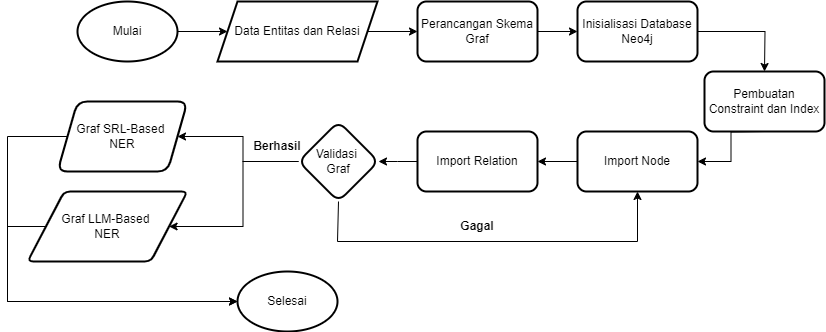

The diagram above was exported from draw.io. Its source (the exported page's mxGraphModel, read from the mxfile embedded in the PNG):
<mxGraphModel dx="898" dy="758" grid="1" gridSize="10" guides="1" tooltips="1" connect="1" arrows="1" fold="1" page="1" pageScale="1" pageWidth="827" pageHeight="1169" math="0" shadow="0">
  <root>
    <mxCell id="WIyWlLk6GJQsqaUBKTNV-0" />
    <mxCell id="WIyWlLk6GJQsqaUBKTNV-1" parent="WIyWlLk6GJQsqaUBKTNV-0" />
    <mxCell id="3v7L5fkTUvwpBmQBA0si-40" value="" style="edgeStyle=orthogonalEdgeStyle;rounded=0;orthogonalLoop=1;jettySize=auto;html=1;" edge="1" parent="WIyWlLk6GJQsqaUBKTNV-1" source="3v7L5fkTUvwpBmQBA0si-37" target="3v7L5fkTUvwpBmQBA0si-39">
      <mxGeometry relative="1" as="geometry" />
    </mxCell>
    <mxCell id="3v7L5fkTUvwpBmQBA0si-37" value="Mulai" style="strokeWidth=2;html=1;shape=mxgraph.flowchart.start_1;whiteSpace=wrap;" vertex="1" parent="WIyWlLk6GJQsqaUBKTNV-1">
      <mxGeometry x="80" y="790" width="100" height="60" as="geometry" />
    </mxCell>
    <mxCell id="3v7L5fkTUvwpBmQBA0si-38" value="Selesai" style="strokeWidth=2;html=1;shape=mxgraph.flowchart.start_1;whiteSpace=wrap;" vertex="1" parent="WIyWlLk6GJQsqaUBKTNV-1">
      <mxGeometry x="240" y="1060" width="100" height="60" as="geometry" />
    </mxCell>
    <mxCell id="3v7L5fkTUvwpBmQBA0si-42" value="" style="edgeStyle=orthogonalEdgeStyle;rounded=0;orthogonalLoop=1;jettySize=auto;html=1;" edge="1" parent="WIyWlLk6GJQsqaUBKTNV-1" source="3v7L5fkTUvwpBmQBA0si-39" target="3v7L5fkTUvwpBmQBA0si-41">
      <mxGeometry relative="1" as="geometry" />
    </mxCell>
    <mxCell id="3v7L5fkTUvwpBmQBA0si-39" value="Data Entitas dan Relasi" style="shape=parallelogram;perimeter=parallelogramPerimeter;whiteSpace=wrap;html=1;fixedSize=1;strokeWidth=2;" vertex="1" parent="WIyWlLk6GJQsqaUBKTNV-1">
      <mxGeometry x="220" y="790" width="160" height="60" as="geometry" />
    </mxCell>
    <mxCell id="3v7L5fkTUvwpBmQBA0si-44" value="" style="edgeStyle=orthogonalEdgeStyle;rounded=0;orthogonalLoop=1;jettySize=auto;html=1;" edge="1" parent="WIyWlLk6GJQsqaUBKTNV-1" source="3v7L5fkTUvwpBmQBA0si-41" target="3v7L5fkTUvwpBmQBA0si-43">
      <mxGeometry relative="1" as="geometry" />
    </mxCell>
    <mxCell id="3v7L5fkTUvwpBmQBA0si-41" value="Perancangan Skema Graf" style="rounded=1;whiteSpace=wrap;html=1;strokeWidth=2;" vertex="1" parent="WIyWlLk6GJQsqaUBKTNV-1">
      <mxGeometry x="420" y="790" width="120" height="60" as="geometry" />
    </mxCell>
    <mxCell id="3v7L5fkTUvwpBmQBA0si-46" value="" style="edgeStyle=orthogonalEdgeStyle;rounded=0;orthogonalLoop=1;jettySize=auto;html=1;" edge="1" parent="WIyWlLk6GJQsqaUBKTNV-1" source="3v7L5fkTUvwpBmQBA0si-43">
      <mxGeometry relative="1" as="geometry">
        <mxPoint x="767" y="860" as="targetPoint" />
      </mxGeometry>
    </mxCell>
    <mxCell id="3v7L5fkTUvwpBmQBA0si-43" value="Inisialisasi Database Neo4j" style="rounded=1;whiteSpace=wrap;html=1;strokeWidth=2;" vertex="1" parent="WIyWlLk6GJQsqaUBKTNV-1">
      <mxGeometry x="580" y="790" width="120" height="60" as="geometry" />
    </mxCell>
    <mxCell id="3v7L5fkTUvwpBmQBA0si-48" value="" style="edgeStyle=orthogonalEdgeStyle;rounded=0;orthogonalLoop=1;jettySize=auto;html=1;exitX=0.5;exitY=1;exitDx=0;exitDy=0;" edge="1" parent="WIyWlLk6GJQsqaUBKTNV-1" target="3v7L5fkTUvwpBmQBA0si-47">
      <mxGeometry relative="1" as="geometry">
        <mxPoint x="767" y="920" as="sourcePoint" />
      </mxGeometry>
    </mxCell>
    <mxCell id="3v7L5fkTUvwpBmQBA0si-45" value="Pembuatan Constraint dan Index" style="rounded=1;whiteSpace=wrap;html=1;strokeWidth=2;" vertex="1" parent="WIyWlLk6GJQsqaUBKTNV-1">
      <mxGeometry x="707" y="860" width="120" height="60" as="geometry" />
    </mxCell>
    <mxCell id="3v7L5fkTUvwpBmQBA0si-50" value="" style="edgeStyle=orthogonalEdgeStyle;rounded=0;orthogonalLoop=1;jettySize=auto;html=1;" edge="1" parent="WIyWlLk6GJQsqaUBKTNV-1" source="3v7L5fkTUvwpBmQBA0si-47" target="3v7L5fkTUvwpBmQBA0si-49">
      <mxGeometry relative="1" as="geometry" />
    </mxCell>
    <mxCell id="3v7L5fkTUvwpBmQBA0si-47" value="Import Node" style="rounded=1;whiteSpace=wrap;html=1;strokeWidth=2;" vertex="1" parent="WIyWlLk6GJQsqaUBKTNV-1">
      <mxGeometry x="580" y="920" width="120" height="60" as="geometry" />
    </mxCell>
    <mxCell id="3v7L5fkTUvwpBmQBA0si-53" value="" style="edgeStyle=orthogonalEdgeStyle;rounded=0;orthogonalLoop=1;jettySize=auto;html=1;" edge="1" parent="WIyWlLk6GJQsqaUBKTNV-1" source="3v7L5fkTUvwpBmQBA0si-49" target="3v7L5fkTUvwpBmQBA0si-52">
      <mxGeometry relative="1" as="geometry" />
    </mxCell>
    <mxCell id="3v7L5fkTUvwpBmQBA0si-49" value="Import Relation" style="rounded=1;whiteSpace=wrap;html=1;strokeWidth=2;" vertex="1" parent="WIyWlLk6GJQsqaUBKTNV-1">
      <mxGeometry x="420" y="920" width="120" height="60" as="geometry" />
    </mxCell>
    <mxCell id="3v7L5fkTUvwpBmQBA0si-54" style="edgeStyle=orthogonalEdgeStyle;rounded=0;orthogonalLoop=1;jettySize=auto;html=1;exitX=0.5;exitY=1;exitDx=0;exitDy=0;entryX=0.5;entryY=1;entryDx=0;entryDy=0;" edge="1" parent="WIyWlLk6GJQsqaUBKTNV-1" source="3v7L5fkTUvwpBmQBA0si-52" target="3v7L5fkTUvwpBmQBA0si-47">
      <mxGeometry relative="1" as="geometry">
        <Array as="points">
          <mxPoint x="340" y="1030" />
          <mxPoint x="640" y="1030" />
        </Array>
      </mxGeometry>
    </mxCell>
    <mxCell id="3v7L5fkTUvwpBmQBA0si-56" value="" style="edgeStyle=orthogonalEdgeStyle;rounded=0;orthogonalLoop=1;jettySize=auto;html=1;" edge="1" parent="WIyWlLk6GJQsqaUBKTNV-1" source="3v7L5fkTUvwpBmQBA0si-52" target="3v7L5fkTUvwpBmQBA0si-55">
      <mxGeometry relative="1" as="geometry" />
    </mxCell>
    <mxCell id="3v7L5fkTUvwpBmQBA0si-61" style="edgeStyle=orthogonalEdgeStyle;rounded=0;orthogonalLoop=1;jettySize=auto;html=1;exitX=0;exitY=0.5;exitDx=0;exitDy=0;" edge="1" parent="WIyWlLk6GJQsqaUBKTNV-1" source="3v7L5fkTUvwpBmQBA0si-52" target="3v7L5fkTUvwpBmQBA0si-57">
      <mxGeometry relative="1" as="geometry" />
    </mxCell>
    <mxCell id="3v7L5fkTUvwpBmQBA0si-52" value="Validasi&amp;nbsp;&lt;div&gt;Graf&lt;/div&gt;" style="rhombus;whiteSpace=wrap;html=1;rounded=1;strokeWidth=2;" vertex="1" parent="WIyWlLk6GJQsqaUBKTNV-1">
      <mxGeometry x="301" y="910" width="80" height="80" as="geometry" />
    </mxCell>
    <mxCell id="3v7L5fkTUvwpBmQBA0si-55" value="Graf SRL-Based&amp;nbsp;&lt;div&gt;NER&lt;/div&gt;" style="shape=parallelogram;perimeter=parallelogramPerimeter;whiteSpace=wrap;html=1;fixedSize=1;rounded=1;strokeWidth=2;" vertex="1" parent="WIyWlLk6GJQsqaUBKTNV-1">
      <mxGeometry x="60" y="890" width="130" height="70" as="geometry" />
    </mxCell>
    <mxCell id="3v7L5fkTUvwpBmQBA0si-57" value="Graf LLM-Based&amp;nbsp;&lt;div&gt;NER&lt;/div&gt;" style="shape=parallelogram;html=1;strokeWidth=2;perimeter=parallelogramPerimeter;whiteSpace=wrap;rounded=1;arcSize=12;size=0.23;" vertex="1" parent="WIyWlLk6GJQsqaUBKTNV-1">
      <mxGeometry x="30" y="980" width="160" height="70" as="geometry" />
    </mxCell>
    <mxCell id="3v7L5fkTUvwpBmQBA0si-62" style="edgeStyle=orthogonalEdgeStyle;rounded=0;orthogonalLoop=1;jettySize=auto;html=1;exitX=0;exitY=0.5;exitDx=0;exitDy=0;entryX=0;entryY=0.5;entryDx=0;entryDy=0;entryPerimeter=0;" edge="1" parent="WIyWlLk6GJQsqaUBKTNV-1" source="3v7L5fkTUvwpBmQBA0si-55" target="3v7L5fkTUvwpBmQBA0si-38">
      <mxGeometry relative="1" as="geometry">
        <Array as="points">
          <mxPoint x="10" y="925" />
          <mxPoint x="10" y="1090" />
        </Array>
      </mxGeometry>
    </mxCell>
    <mxCell id="3v7L5fkTUvwpBmQBA0si-63" style="edgeStyle=orthogonalEdgeStyle;rounded=0;orthogonalLoop=1;jettySize=auto;html=1;exitX=0;exitY=0.5;exitDx=0;exitDy=0;entryX=0;entryY=0.5;entryDx=0;entryDy=0;entryPerimeter=0;" edge="1" parent="WIyWlLk6GJQsqaUBKTNV-1" source="3v7L5fkTUvwpBmQBA0si-57" target="3v7L5fkTUvwpBmQBA0si-38">
      <mxGeometry relative="1" as="geometry">
        <Array as="points">
          <mxPoint x="10" y="1015" />
          <mxPoint x="10" y="1090" />
        </Array>
      </mxGeometry>
    </mxCell>
    <mxCell id="3v7L5fkTUvwpBmQBA0si-64" value="&lt;b&gt;Gagal&lt;/b&gt;" style="text;strokeColor=none;fillColor=none;align=center;verticalAlign=middle;spacingLeft=4;spacingRight=4;overflow=hidden;points=[[0,0.5],[1,0.5]];portConstraint=eastwest;rotatable=0;whiteSpace=wrap;html=1;" vertex="1" parent="WIyWlLk6GJQsqaUBKTNV-1">
      <mxGeometry x="440" y="1000" width="80" height="30" as="geometry" />
    </mxCell>
    <mxCell id="3v7L5fkTUvwpBmQBA0si-66" value="&lt;b&gt;Berhasil&lt;/b&gt;" style="text;strokeColor=none;fillColor=none;align=center;verticalAlign=middle;spacingLeft=4;spacingRight=4;overflow=hidden;points=[[0,0.5],[1,0.5]];portConstraint=eastwest;rotatable=0;whiteSpace=wrap;html=1;" vertex="1" parent="WIyWlLk6GJQsqaUBKTNV-1">
      <mxGeometry x="240" y="920" width="80" height="30" as="geometry" />
    </mxCell>
  </root>
</mxGraphModel>